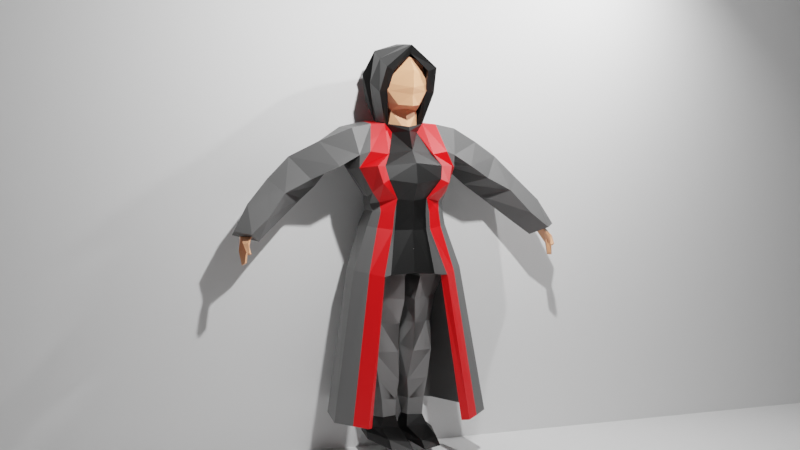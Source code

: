 # Source: part1_asset2.blend  (saved by Blender 3.6.11; exported with 4.5.12 LTS)
import bpy
from mathutils import Matrix  # noqa: F401  (used for matrix-valued properties, if any)

bpy.ops.wm.read_factory_settings(use_empty=True)
scene = bpy.context.scene
scene.name = 'Scene'

# ---- collections
col_collection = bpy.data.collections.new('Collection'); scene.collection.children.link(col_collection)

# ---- materials (node trees are filled in below, after node groups)
mat_skin = bpy.data.materials.new('Skin')
mat_skin.alpha_threshold = 0.0
mat_skin.use_transparent_shadow = False
mat_skin.roughness = 0.5
mat_skin.line_color = (0.0, 0.0, 0.0, 1.0)
mat_hijab = bpy.data.materials.new('Hijab')
mat_hijab.use_transparent_shadow = False
mat_black = bpy.data.materials.new('Black')
mat_black.use_transparent_shadow = False
mat_red = bpy.data.materials.new('Red')
mat_red.use_transparent_shadow = False
mat_grey = bpy.data.materials.new('Grey')
mat_grey.use_transparent_shadow = False

# ---- material node trees
mat_skin.use_nodes = True; mat_skin.node_tree.nodes.clear()
_N = mat_skin.node_tree.nodes; _L = mat_skin.node_tree.links
n0 = _N.new('ShaderNodeOutputMaterial'); n0.name = 'Material Output'; n0.location = (300, 300)
n1 = _N.new('ShaderNodeBsdfPrincipled'); n1.name = 'Principled BSDF'; n1.location = (10, 300)
n1.distribution = 'GGX'
n1.subsurface_method = 'RANDOM_WALK_SKIN'
n1.inputs[0].default_value = (0.8388, 0.3813, 0.2051, 1.0)
n1.inputs[3].default_value = 1.45
n1.inputs[27].default_value = (0.0, 0.0, 0.0, 1.0)
n1.inputs[28].default_value = 1.0
_L.new(n1.outputs[0], n0.inputs[0])
n0.is_active_output = True
mat_hijab.use_nodes = True; mat_hijab.node_tree.nodes.clear()
_N = mat_hijab.node_tree.nodes; _L = mat_hijab.node_tree.links
n0 = _N.new('ShaderNodeBsdfPrincipled'); n0.name = 'Principled BSDF'; n0.location = (10, 300)
n0.distribution = 'GGX'
n0.subsurface_method = 'RANDOM_WALK_SKIN'
n0.inputs[0].default_value = (0.1065, 0.1065, 0.1065, 1.0)
n0.inputs[3].default_value = 1.45
n0.inputs[27].default_value = (0.0, 0.0, 0.0, 1.0)
n0.inputs[28].default_value = 1.0
n1 = _N.new('ShaderNodeOutputMaterial'); n1.name = 'Material Output'; n1.location = (300, 300)
_L.new(n0.outputs[0], n1.inputs[0])
n1.is_active_output = True
mat_black.use_nodes = True; mat_black.node_tree.nodes.clear()
_N = mat_black.node_tree.nodes; _L = mat_black.node_tree.links
n0 = _N.new('ShaderNodeBsdfPrincipled'); n0.name = 'Principled BSDF'; n0.location = (10, 300)
n0.distribution = 'GGX'
n0.subsurface_method = 'RANDOM_WALK_SKIN'
n0.inputs[0].default_value = (0.0, 0.0, 0.0, 1.0)
n0.inputs[3].default_value = 1.45
n0.inputs[27].default_value = (0.0, 0.0, 0.0, 1.0)
n0.inputs[28].default_value = 1.0
n1 = _N.new('ShaderNodeOutputMaterial'); n1.name = 'Material Output'; n1.location = (300, 300)
_L.new(n0.outputs[0], n1.inputs[0])
n1.is_active_output = True
mat_red.use_nodes = True; mat_red.node_tree.nodes.clear()
_N = mat_red.node_tree.nodes; _L = mat_red.node_tree.links
n0 = _N.new('ShaderNodeBsdfPrincipled'); n0.name = 'Principled BSDF'; n0.location = (10, 300)
n0.distribution = 'GGX'
n0.subsurface_method = 'RANDOM_WALK_SKIN'
n0.inputs[0].default_value = (0.8, 0.0, 0.001425, 1.0)
n0.inputs[3].default_value = 1.45
n0.inputs[27].default_value = (0.0, 0.0, 0.0, 1.0)
n0.inputs[28].default_value = 1.0
n1 = _N.new('ShaderNodeOutputMaterial'); n1.name = 'Material Output'; n1.location = (300, 300)
_L.new(n0.outputs[0], n1.inputs[0])
n1.is_active_output = True
mat_grey.use_nodes = True; mat_grey.node_tree.nodes.clear()
_N = mat_grey.node_tree.nodes; _L = mat_grey.node_tree.links
n0 = _N.new('ShaderNodeBsdfPrincipled'); n0.name = 'Principled BSDF'; n0.location = (10, 300)
n0.distribution = 'GGX'
n0.subsurface_method = 'RANDOM_WALK_SKIN'
n0.inputs[0].default_value = (0.3032, 0.3032, 0.3032, 1.0)
n0.inputs[3].default_value = 1.45
n0.inputs[27].default_value = (0.0, 0.0, 0.0, 1.0)
n0.inputs[28].default_value = 1.0
n1 = _N.new('ShaderNodeOutputMaterial'); n1.name = 'Material Output'; n1.location = (300, 300)
_L.new(n0.outputs[0], n1.inputs[0])
n1.is_active_output = True

# ---- world
world_world = bpy.data.worlds.new('World'); scene.world = world_world
world_world.use_nodes = True; world_world.node_tree.nodes.clear()
_N = world_world.node_tree.nodes; _L = world_world.node_tree.links
n0 = _N.new('ShaderNodeOutputWorld'); n0.name = 'World Output'; n0.location = (300, 300)
n1 = _N.new('ShaderNodeBackground'); n1.name = 'Background'; n1.location = (10, 300)
n1.inputs[0].default_value = (0.05088, 0.05088, 0.05088, 1.0)
_L.new(n1.outputs[0], n0.inputs[0])
n0.is_active_output = True
world_world.color = (0.05088, 0.05088, 0.05088)
world_world.use_sun_shadow = False
world_world.sun_shadow_jitter_overblur = 0.0

# ---- cameras
cam_camera = bpy.data.cameras.new('Camera')
cam_camera.clip_end = 100.0
cam_camera.ortho_scale = 7.314

# ---- lights
light_trilamp_back = bpy.data.lights.new('TriLamp-Back', 'AREA')
light_trilamp_back.transmission_factor = 0.0
light_trilamp_back.energy = 392.7
light_trilamp_back.shadow_maximum_resolution = 0.006
light_trilamp_back.use_absolute_resolution = True
light_trilamp_fill = bpy.data.lights.new('TriLamp-Fill', 'AREA')
light_trilamp_fill.transmission_factor = 0.0
light_trilamp_fill.energy = 392.7
light_trilamp_fill.shadow_maximum_resolution = 0.006
light_trilamp_fill.use_absolute_resolution = True
light_trilamp_key = bpy.data.lights.new('TriLamp-Key', 'AREA')
light_trilamp_key.transmission_factor = 0.0
light_trilamp_key.energy = 785.4
light_trilamp_key.shadow_maximum_resolution = 0.006
light_trilamp_key.use_absolute_resolution = True

# ---- meshes
me_cube_002 = bpy.data.meshes.new('Cube.002')
me_cube_002.from_pydata([(0.2265, 0.4572, 1.001), (0.2708, -0.03306, 0.8516), (2.557, 0.01908, -0.8089), (2.765, 0.1073, -0.8285), (2.635, -0.1624, -0.8203), (2.77, 0.001153, -0.8289), (-2.733e-17, 0.4487, 1.003), (0.0, -0.3049, 0.8262), (-1.159e-17, 0.3509, 1.205), (0.0, -0.2095, 1.254), (0.207, 0.3229, 1.193), (0.2271, -0.1155, 1.225), (0.183, -0.3481, 1.312), (0.2815, -0.2267, 2.045), (0.2067, 0.279, 1.405), (0.2639, 0.2518, 2.027), (0.0, 0.2907, 1.357), (0.0, 0.3757, 2.029), (0.201, 0.3465, 1.749), (0.3838, -0.02984, 1.409), (0.3833, 0.04777, 2.07), (0.399, -0.25, 1.676), (0.0, -0.532, 1.289), (-1.1e-09, -0.4109, 2.094), (0.0, 0.4766, 1.743), (0.4568, 0.06453, 1.739), (0.0, -0.5857, 1.588), (0.0, 0.04777, 2.191), (0.1947, 0.3751, 1.572), (0.3402, -0.2725, 1.542), (0.0, 0.4568, 1.549), (0.42, 0.03515, 1.574), (0.0, -0.535, 1.473), (0.2324, 0.2992, 1.888), (0.3403, -0.2384, 1.861), (0.0, 0.4261, 1.886), (0.4201, 0.05615, 1.904), (0.0, -0.5758, 1.88), (2.711, -0.2796, -0.917), (2.73, -0.04409, -1.048), (2.783, 0.02448, -1.101), (2.686, -0.1614, -0.9795), (2.829, -0.1073, -1.055), (2.714, -0.167, -1.245), (2.746, -0.09407, -1.283), (2.763, -0.2142, -1.247), (2.797, -0.1746, -1.281), (2.778, -0.2109, -0.9378), (2.691, -0.265, -0.9774), (2.716, -0.3741, -1.069), (2.751, -0.3511, -1.076), (2.679, -0.3586, -1.092), (2.721, -0.3351, -1.108)], [], [(7, 1, 11, 9), (1, 0, 10, 11), (0, 6, 8, 10), (35, 17, 15, 33), (30, 24, 18, 28), (28, 18, 25, 31), (33, 15, 20, 36), (36, 20, 13, 34), (31, 25, 21, 29), (29, 21, 26, 32), (34, 13, 23, 37), (15, 17, 27, 20), (20, 27, 23, 13), (14, 19, 11, 10), (11, 19, 12), (11, 12, 22, 9), (12, 29, 32, 22), (19, 31, 29, 12), (14, 28, 31, 19), (14, 16, 30, 28), (10, 8, 16, 14), (21, 34, 37, 26), (25, 36, 34, 21), (18, 33, 36, 25), (24, 35, 33, 18), (2, 3, 40, 39), (4, 2, 39, 41), (3, 5, 42, 40), (41, 39, 43, 45), (40, 42, 46, 44), (39, 40, 44, 43), (42, 41, 45, 46), (45, 43, 44, 46), (47, 38, 49, 50), (42, 5, 47, 41), (4, 41, 48, 38), (5, 4, 38, 47), (50, 49, 51, 52), (41, 47, 50, 52), (38, 48, 51, 49), (48, 41, 52, 51)])
_uv = me_cube_002.uv_layers.new(name='UVMap')
_uv.uv.foreach_set('vector', [0.625, 0.875, 0.6219, 0.6577, 0.625, 0.7156, 0.625, 0.875, 0.5974, 0.5086, 0.6754, 0.5086, 0.6746, 0.5641, 0.6736, 0.639, 0.6754, 0.5086, 0.6255, 0.3749, 0.5669, 0.3749, 0.6746, 0.5641, 0.5625, 0.375, 0.625, 0.375, 0.625, 0.5464, 0.5625, 0.5271, 0.4374, 0.375, 0.5, 0.375, 0.5, 0.5079, 0.4374, 0.5272, 0.4374, 0.5272, 0.5, 0.5079, 0.5, 0.625, 0.4374, 0.625, 0.5625, 0.5271, 0.625, 0.5464, 0.625, 0.625, 0.5625, 0.625, 0.5625, 0.625, 0.625, 0.625, 0.625, 0.7233, 0.5625, 0.7233, 0.4374, 0.625, 0.5, 0.625, 0.5, 0.7233, 0.4374, 0.7233, 0.4374, 0.7233, 0.5, 0.7233, 0.5, 0.875, 0.4374, 0.875, 0.5625, 0.7233, 0.625, 0.7233, 0.625, 0.875, 0.5625, 0.875, 0.625, 0.5464, 0.75, 0.5, 0.75, 0.625, 0.625, 0.625, 0.625, 0.625, 0.75, 0.625, 0.75, 0.75, 0.625, 0.7233, 0.4047, 0.5122, 0.375, 0.625, 0.375, 0.4712, 0.375, 0.4432, 0.375, 0.4712, 0.375, 0.625, 0.3684, 0.7573, 0.0, 0.0, 0.0, 0.0, 0.0, 0.0, 0.0, 0.0, 0.3684, 0.7573, 0.4374, 0.7233, 0.4374, 0.875, 0.3593, 0.8582, 0.375, 0.625, 0.4374, 0.625, 0.4374, 0.7233, 0.3684, 0.7573, 0.4047, 0.5122, 0.4374, 0.5272, 0.4374, 0.625, 0.375, 0.625, 0.4047, 0.5122, 0.5237, 0.375, 0.4374, 0.375, 0.4374, 0.5272, 0.6746, 0.5641, 0.5669, 0.3749, 0.5237, 0.375, 0.4047, 0.5122, 0.5, 0.7233, 0.5625, 0.7233, 0.5625, 0.875, 0.5, 0.875, 0.5, 0.625, 0.5625, 0.625, 0.5625, 0.7233, 0.5, 0.7233, 0.5, 0.5079, 0.5625, 0.5271, 0.5625, 0.625, 0.5, 0.625, 0.5, 0.375, 0.5625, 0.375, 0.5625, 0.5271, 0.5, 0.5079, 0.5625, 0.4897, 0.63, 0.5009, 0.63, 0.5009, 0.5625, 0.5145, 0.5625, 0.5637, 0.5625, 0.4897, 0.5625, 0.5145, 0.5625, 0.5732, 0.63, 0.5009, 0.6275, 0.542, 0.625, 0.583, 0.63, 0.5009, 0.5625, 0.5732, 0.5625, 0.5145, 0.5625, 0.4897, 0.5625, 0.5732, 0.63, 0.5009, 0.625, 0.583, 0.625, 0.583, 0.63, 0.5009, 0.5625, 0.5145, 0.63, 0.5009, 0.63, 0.5009, 0.5625, 0.4897, 0.0, 0.0, 0.0, 0.0, 0.0, 0.0, 0.0, 0.0, 0.5625, 0.5732, 0.5625, 0.4897, 0.63, 0.5009, 0.625, 0.583, 0.0, 0.0, 0.0, 0.0, 0.0, 0.0, 0.0, 0.0, 0.625, 0.583, 0.6275, 0.542, 0.625, 0.583, 0.625, 0.583, 0.5625, 0.5637, 0.5625, 0.5732, 0.5625, 0.5732, 0.5625, 0.5732, -0.002725, -0.002372, 0.0007986, 0.0006952, 0.0, 0.0, 0.0, 0.0, 0.625, 0.583, 0.5625, 0.5732, 0.0, 0.0, 0.625, 0.583, 0.625, 0.583, 0.625, 0.583, 0.625, 0.583, 0.625, 0.583, 0.5625, 0.5732, 0.5625, 0.5732, 0.5625, 0.5732, 0.5625, 0.5732, 0.0, 0.0, 0.0, 0.0, 0.0, 0.0, 0.0, 0.0])
me_cube_002.materials.append(mat_skin)
me_cube_002.update()
me_cube_001 = bpy.data.meshes.new('Cube.001')
me_cube_001.from_pydata([(1.216, -0.4118, -3.913), (0.865, -0.04811, 0.8199), (1.128, 0.13, -3.874), (0.0, 1.143, -3.819), (-2.733e-17, 0.4487, 1.003), (0.676, 0.4439, 0.2687), (0.8075, 0.04531, 0.3063), (-0.00971, 0.4644, 0.2656), (0.496, 0.03476, -0.4513), (0.4964, -0.2345, -0.4585), (0.0, 0.3368, -0.4435), (0.49, 0.1425, -0.1385), (0.5149, -0.1357, -0.1579), (0.0, 0.3927, -0.1306), (0.7669, -0.191, 0.4879), (0.0, 0.6436, 0.6157), (0.2265, 0.4572, 1.001), (0.7982, -0.7504, -3.962), (0.7982, 0.5822, -3.834), (0.2427, -0.01866, 0.9363), (0.612, -0.509, 0.2733), (0.3272, 0.4645, 0.2643), (0.3011, 0.28, -0.4459), (0.3383, -0.3524, -0.4646), (0.2874, 0.3308, -0.1311), (0.5568, -0.5678, 0.04535), (0.4576, -0.338, 0.4549), (0.4133, 0.656, 0.6228), (0.5663, 0.1365, -0.6993), (0.5663, -0.1826, -0.7277), (0.0, 0.4934, -0.6675), (0.3531, -0.2983, -0.7547), (0.3779, 0.3948, -0.6763), (0.8314, 0.6248, 0.8612), (2.302, 0.1619, -0.5957), (2.388, -0.07811, -0.5331), (2.374, 0.38, -0.4175), (2.528, 0.1038, -0.4065), (2.557, 0.01908, -0.8089), (2.765, 0.1073, -0.8285), (2.635, -0.1624, -0.8203), (2.77, 0.001153, -0.8289), (1.796, 0.3154, 0.3437), (1.451, 0.4507, 0.08127), (1.54, 0.5843, 0.2672), (0.8825, 0.594, 0.5365), (1.089, 0.5773, 0.4087), (1.34, 0.1535, 0.5971), (1.185, 0.6046, 0.5975), (1.171, -0.1476, 0.3594), (1.611, 0.08967, 0.1294), (1.712, 0.3952, -0.1141), (2.168, 0.2619, -0.01845), (1.948, 0.6436, -0.02748), (2.067, 0.0916, -0.1516), (-2.733e-17, 0.4487, 1.003), (0.0, -0.2158, 0.9236), (0.8075, 0.04531, 0.3063), (0.493, 0.08823, -0.296), (0.5056, -0.1854, -0.3093), (0.0, 0.3645, -0.2882), (0.2983, -0.3347, -0.2082), (0.2943, 0.3052, -0.2896), (0.3303, 0.5063, 1.456), (0.0, 0.4978, 1.457), (0.407, 0.3907, 1.825), (0.0, 0.5008, 1.928), (0.2991, 0.1633, 2.137), (0.0, 0.1876, 2.218), (0.3015, -0.4716, 1.868), (0.3352, -0.2513, 1.533), (0.0, -0.4528, 2.147), (0.2493, 0.2053, 0.9243), (0.3002, -0.1233, 2.016), (0.0, -0.1727, 2.178), (0.4005, 0.02875, 1.699), (0.782, 0.1067, -1.429), (0.8182, -0.2462, -1.457), (0.0, 0.6681, -1.394), (0.5094, -0.4583, -1.487), (0.5696, 0.3979, -1.404), (0.0, -0.4088, 0.4603), (0.0, -0.5647, 0.285), (0.0, -0.4413, -0.2109), (0.0, -0.4278, -0.4623), (0.0, -0.6065, 0.05043), (0.4346, -0.3007, 0.4514), (0.5859, -0.4681, 0.2732), (0.3225, -0.373, -0.2115), (0.3137, -0.3114, -0.4673), (0.5327, -0.5265, 0.05274), (0.0, -0.3851, -0.7593), (0.2556, -0.008365, 0.8281), (0.3779, -0.3405, -0.7507), (0.0, -0.2567, 0.8105), (0.4985, -0.5581, -1.528), (0.0, -0.4726, -1.491), (1.007, -0.5811, -3.938), (0.5538, -0.03339, 0.8781), (0.7098, -0.2318, 0.2898), (0.4174, -0.2935, -0.4616), (0.5359, -0.3517, -0.05627), (0.4721, -0.2616, -0.7392), (0.6123, -0.2645, 0.4714), (0.414, -0.2792, -0.2604), (0.6584, -0.4021, -1.492), (0.4745, 0.5259, 0.9438), (0.3115, 0.5476, 0.8292), (-1.068e-17, 0.5675, 0.7668)], [(6, 57), (65, 70)], [(90, 87, 82, 85), (24, 21, 5, 11), (32, 22, 8, 28), (31, 89, 84, 91), (62, 24, 11, 58), (76, 77, 0, 2), (61, 90, 85, 83), (87, 86, 81, 82), (58, 11, 12, 59), (7, 15, 27, 21), (99, 103, 26, 20), (104, 101, 25, 88), (60, 13, 24, 62), (102, 100, 23, 93), (30, 10, 22, 32), (13, 7, 21, 24), (101, 99, 20, 25), (103, 98, 19, 26), (15, 108, 107, 27), (11, 5, 6, 12), (28, 8, 9, 29), (78, 30, 32, 80), (105, 102, 93, 95), (79, 31, 91, 96), (80, 32, 28, 76), (49, 14, 45, 46), (35, 34, 38, 40), (36, 37, 41, 39), (51, 53, 36, 34), (33, 1, 47, 48), (37, 35, 40, 41), (34, 36, 39, 38), (53, 44, 42, 52), (46, 45, 33, 48), (16, 106, 107), (45, 14, 6, 5), (5, 21, 27, 45), (44, 43, 46, 48), (47, 1, 14, 49), (48, 47, 42, 44), (49, 50, 42, 47), (54, 52, 42, 50), (51, 34, 35, 54), (46, 43, 50, 49), (33, 106, 98, 1), (43, 51, 54, 50), (35, 37, 52, 54), (36, 53, 52, 37), (43, 44, 53, 51), (16, 4, 55), (92, 94, 81, 86), (10, 60, 62, 22), (100, 104, 88, 23), (8, 58, 59, 9), (89, 61, 83, 84), (22, 62, 58, 8), (16, 55, 64, 63), (63, 65, 67, 73, 75, 72, 16), (63, 64, 66, 65), (65, 66, 68, 67), (67, 68, 74, 73), (73, 74, 71, 69), (72, 75, 73, 69, 70, 19), (18, 80, 76, 2), (97, 105, 95, 17), (3, 78, 80, 18), (28, 29, 77, 76), (86, 87, 20, 26), (61, 89, 23, 88), (87, 90, 25, 20), (92, 86, 26, 19), (89, 31, 93, 23), (94, 92, 19, 56), (90, 61, 88, 25), (31, 79, 95, 93), (0, 77, 105, 97), (9, 59, 104, 100), (77, 29, 102, 105), (14, 1, 98, 103), (12, 6, 99, 101), (29, 9, 100, 102), (59, 12, 101, 104), (6, 14, 103, 99), (98, 106, 16, 72, 19), (107, 108, 4, 16), (107, 106, 33, 45, 27)])
me_cube_001.polygons.foreach_set('material_index', [1, 0, 0, 1, 0, 0, 1, 1, 0, 0, 2, 2, 0, 2, 0, 0, 2, 2, 0, 0, 0, 0, 2, 1, 0, 0, 0, 0, 0, 0, 0, 0, 0, 0, 2, 0, 0, 0, 0, 0, 0, 0, 0, 0, 0, 0, 0, 0, 0, 0, 1, 0, 2, 0, 1, 0, 1, 1, 1, 1, 1, 1, 1, 0, 2, 0, 0, 2, 0, 2, 2, 0, 1, 2, 0, 0, 0, 0, 0, 0, 0, 0, 0, 2, 2, 0])
_uv = me_cube_001.uv_layers.new(name='UVMap')
_uv.uv.foreach_set('vector', [0.4691, 0.714, 0.5007, 0.7128, 0.5212, 0.8688, 0.4688, 0.8682, 0.4688, 0.4473, 0.5, 0.4473, 0.5, 0.4897, 0.4688, 0.4897, 0.4062, 0.4338, 0.4375, 0.4473, 0.4375, 0.4897, 0.4063, 0.4673, 0.4063, 0.7338, 0.4373, 0.7162, 0.4382, 0.8597, 0.4068, 0.8631, 0.453, 0.4473, 0.4688, 0.4473, 0.4688, 0.4897, 0.453, 0.4897, 0.3906, 0.4561, 0.3906, 0.6157, 0.375, 0.6266, 0.375, 0.4449, 0.4533, 0.7177, 0.4691, 0.714, 0.4688, 0.8682, 0.4534, 0.8615, 0.5007, 0.7128, 0.5617, 0.7151, 0.5622, 0.867, 0.5212, 0.8688, 0.453, 0.4897, 0.4688, 0.4897, 0.4688, 0.583, 0.453, 0.583, 0.5, 0.375, 0.5625, 0.375, 0.5625, 0.4473, 0.5, 0.4473, 0.5, 0.6448, 0.5552, 0.6274, 0.5625, 0.7065, 0.5, 0.7065, 0.453, 0.6446, 0.4688, 0.6448, 0.4688, 0.7065, 0.4531, 0.7061, 0.453, 0.375, 0.4688, 0.375, 0.4688, 0.4473, 0.453, 0.4473, 0.4063, 0.665, 0.4376, 0.6444, 0.4376, 0.7058, 0.4063, 0.7253, 0.4061, 0.3789, 0.4375, 0.375, 0.4375, 0.4473, 0.4062, 0.4338, 0.4688, 0.375, 0.5, 0.375, 0.5, 0.4473, 0.4688, 0.4473, 0.4688, 0.6448, 0.5, 0.6448, 0.5, 0.7065, 0.4688, 0.7065, 0.5552, 0.6274, 0.6161, 0.5934, 0.6219, 0.6577, 0.5625, 0.7065, 0.5625, 0.375, 0.5871, 0.375, 0.5984, 0.4493, 0.5625, 0.4473, 0.4688, 0.4897, 0.5, 0.4897, 0.5, 0.583, 0.4688, 0.583, 0.4063, 0.4673, 0.4375, 0.4897, 0.4375, 0.583, 0.4062, 0.6048, 0.3904, 0.3809, 0.4061, 0.3789, 0.4062, 0.4338, 0.3906, 0.427, 0.3907, 0.6754, 0.4063, 0.665, 0.4063, 0.7253, 0.3907, 0.7351, 0.3912, 0.7406, 0.4063, 0.7338, 0.4068, 0.8631, 0.3917, 0.8667, 0.3906, 0.427, 0.4062, 0.4338, 0.4063, 0.4673, 0.3906, 0.4561, 0.333, 0.3256, 0.5479, 0.5483, 0.5625, 0.4897, 0.5625, 0.4897, 0.5625, 0.5638, 0.5625, 0.4897, 0.5625, 0.4897, 0.5625, 0.5637, 0.63, 0.5009, 0.4812, 0.3961, 0.6275, 0.542, 0.63, 0.5009, 0.5625, 0.4897, 0.603, 0.4964, 0.63, 0.5009, 0.5625, 0.4897, 0.5883, 0.462, 0.4788, 0.4091, 0.4774, 0.3921, 0.6095, 0.4787, 0.02632, 0.02291, 0.1181, 0.1028, 0.0007986, 0.0006952, -0.002725, -0.002372, 0.5625, 0.4897, 0.63, 0.5009, 0.63, 0.5009, 0.5625, 0.4897, 0.603, 0.4964, 0.63, 0.5009, 0.5086, 0.4244, 0.5729, 0.4855, 0.5625, 0.4897, 0.5625, 0.4897, 0.5883, 0.462, 0.6095, 0.4787, 0.6754, 0.5086, 0.6397, 0.4895, 0.6241, 0.4807, 0.5625, 0.4897, 0.5479, 0.5483, 0.5, 0.583, 0.5, 0.4897, 0.5, 0.4897, 0.5, 0.4473, 0.5625, 0.4473, 0.5625, 0.4897, 0.63, 0.5009, 0.5625, 0.4897, 0.5625, 0.4897, 0.6095, 0.4787, 0.4774, 0.3921, 0.4788, 0.4091, 0.5479, 0.5483, 0.333, 0.3256, 0.6095, 0.4787, 0.4774, 0.3921, 0.5086, 0.4244, 0.63, 0.5009, 0.333, 0.3256, 0.3098, 0.2739, 0.5086, 0.4244, 0.4774, 0.3921, 0.463, 0.405, 0.5729, 0.4855, 0.5086, 0.4244, 0.3098, 0.2739, 0.5625, 0.4897, 0.5625, 0.4897, 0.1181, 0.1028, 0.463, 0.405, 0.5625, 0.4897, 0.5625, 0.4897, 0.3098, 0.2739, 0.333, 0.3256, 0.5883, 0.462, 0.6397, 0.4895, 0.5159, 0.4414, 0.4343, 0.3742, 0.5625, 0.4897, 0.5625, 0.4897, 0.463, 0.405, 0.3098, 0.2739, 0.1181, 0.1028, 0.4812, 0.3961, 0.5729, 0.4855, 0.463, 0.405, 0.63, 0.5009, 0.603, 0.4964, 0.5729, 0.4855, 0.4812, 0.3961, 0.5625, 0.4897, 0.63, 0.5009, 0.603, 0.4964, 0.5625, 0.4897, 0.6283, 0.4509, 0.6255, 0.3749, 0.6255, 0.3749, 0.6193, 0.6724, 0.6213, 0.8625, 0.5622, 0.867, 0.5617, 0.7151, 0.4375, 0.375, 0.453, 0.375, 0.453, 0.4473, 0.4375, 0.4473, 0.4376, 0.6444, 0.453, 0.6446, 0.4531, 0.7061, 0.4376, 0.7058, 0.4375, 0.4897, 0.453, 0.4897, 0.453, 0.583, 0.4375, 0.583, 0.4373, 0.7162, 0.4533, 0.7177, 0.4534, 0.8615, 0.4382, 0.8597, 0.4375, 0.4473, 0.453, 0.4473, 0.453, 0.4897, 0.4375, 0.4897, 0.6283, 0.4509, 0.6255, 0.3749, 0.6255, 0.3749, 0.6283, 0.4509, 0.6754, 0.5086, 0.6754, 0.5086, 0.6551, 0.5086, 0.6551, 0.5086, 0.642, 0.5086, 0.6353, 0.5086, 0.6754, 0.5086, 0.6283, 0.4509, 0.6255, 0.3749, 0.6255, 0.3749, 0.6283, 0.4509, 0.6283, 0.4509, 0.6255, 0.3749, 0.6256, 0.3778, 0.6284, 0.454, 0.6284, 0.454, 0.6256, 0.3778, 0.6256, 0.3778, 0.6284, 0.454, 0.6284, 0.454, 0.6256, 0.3778, 0.6256, 0.3778, 0.6284, 0.454, 0.6353, 0.5086, 0.642, 0.5086, 0.6551, 0.5086, 0.6551, 0.5086, 0.5775, 0.5086, 0.5974, 0.5086, 0.375, 0.4202, 0.3906, 0.427, 0.3906, 0.4561, 0.375, 0.4449, 0.375, 0.6857, 0.3907, 0.6754, 0.3907, 0.7351, 0.3751, 0.7449, 0.3747, 0.3829, 0.3904, 0.3809, 0.3906, 0.427, 0.375, 0.4202, 0.4063, 0.4673, 0.4062, 0.6048, 0.3906, 0.6157, 0.3906, 0.4561, 0.5617, 0.7151, 0.5007, 0.7128, 0.5, 0.7065, 0.5625, 0.7065, 0.4533, 0.7177, 0.4373, 0.7162, 0.4376, 0.7058, 0.4531, 0.7061, 0.5007, 0.7128, 0.4691, 0.714, 0.4688, 0.7065, 0.5, 0.7065, 0.6193, 0.6724, 0.5617, 0.7151, 0.5625, 0.7065, 0.6219, 0.6577, 0.4373, 0.7162, 0.4063, 0.7338, 0.4063, 0.7253, 0.4376, 0.7058, 0.6213, 0.8625, 0.6193, 0.6724, 0.6219, 0.6577, 0.625, 0.875, 0.4691, 0.714, 0.4533, 0.7177, 0.4531, 0.7061, 0.4688, 0.7065, 0.4063, 0.7338, 0.3912, 0.7406, 0.3907, 0.7351, 0.4063, 0.7253, 0.375, 0.6266, 0.3906, 0.6157, 0.3907, 0.6754, 0.375, 0.6857, 0.4375, 0.583, 0.453, 0.583, 0.453, 0.6446, 0.4376, 0.6444, 0.3906, 0.6157, 0.4062, 0.6048, 0.4063, 0.665, 0.3907, 0.6754, 0.5479, 0.5483, 0.6103, 0.5291, 0.6161, 0.5934, 0.5552, 0.6274, 0.4688, 0.583, 0.5, 0.583, 0.5, 0.6448, 0.4688, 0.6448, 0.4062, 0.6048, 0.4375, 0.583, 0.4376, 0.6444, 0.4063, 0.665, 0.453, 0.583, 0.4688, 0.583, 0.4688, 0.6448, 0.453, 0.6446, 0.5, 0.583, 0.5479, 0.5483, 0.5552, 0.6274, 0.5, 0.6448, 0.5159, 0.4414, 0.6397, 0.4895, 0.6754, 0.5086, 0.6353, 0.5086, 0.5974, 0.5086, 0.5984, 0.4493, 0.5871, 0.375, 0.6255, 0.3749, 0.6283, 0.4509, 0.6241, 0.4807, 0.6397, 0.4895, 0.5883, 0.462, 0.5625, 0.4897, 0.5625, 0.4473])
me_cube_001.materials.append(mat_hijab)
me_cube_001.materials.append(mat_black)
me_cube_001.materials.append(mat_red)
me_cube_001.update()
me_cube_003 = bpy.data.meshes.new('Cube.003')
me_cube_003.from_pydata([(0.6973, -0.1989, -1.014), (0.6325, 0.198, -0.9852), (0.0, 0.6093, -0.9452), (0.0, -0.5735, -1.061), (0.6037, 0.2088, -2.783), (0.5212, 0.4522, -2.732), (0.06435, 0.3829, -2.738), (0.1351, -0.2064, -2.838), (0.09166, -0.4012, -1.925), (0.6126, 0.01462, -1.9), (0.48, 0.3262, -1.879), (0.06874, 0.302, -1.883), (0.1408, -0.2783, -2.352), (0.432, 0.312, -2.35), (0.5742, 0.09685, -2.349), (0.1103, 0.2972, -2.338), (0.783, -0.1166, -1.461), (0.1626, 0.3111, -1.435), (0.14, -0.5297, -1.538), (0.6424, 0.25, -1.418), (0.79, -0.155, -1.249), (0.0, 0.5758, -1.219), (0.0, -0.5602, -1.274), (0.6602, 0.2744, -1.206), (0.3909, -0.4469, -1.05), (0.3909, 0.5293, -0.9562), (0.5116, -0.09087, -2.843), (0.2862, 0.5511, -2.718), (0.2765, 0.3406, -1.881), (0.4296, -0.22, -1.907), (0.2503, 0.3292, -2.347), (0.4147, -0.11, -2.346), (0.5046, -0.3647, -1.481), (0.375, 0.3546, -1.401), (0.3694, 0.4863, -1.196), (0.5024, -0.4329, -1.262), (0.4735, 0.1989, -3.714), (0.4606, 0.3297, -3.701), (0.1496, 0.3139, -3.693), (0.1145, -0.04114, -3.686), (0.3832, -0.08396, -3.662), (0.3272, 0.3945, -3.685), (0.07883, -0.09662, -3.35), (0.4441, -0.09254, -3.328), (0.2508, 0.4233, -3.213), (0.06432, 0.3695, -3.204), (0.5681, 0.2089, -3.279), (0.5116, 0.4183, -3.232), (0.0, 0.2043, -3.24), (0.0, 0.03484, -1.88), (-0.05367, 0.08187, -1.224), (0.03443, 0.2696, -3.693), (0.0, 0.08882, -2.76), (0.05226, 0.0207, -1.451), (0.01791, 0.09156, -2.324), (0.06579, 0.1478, -3.967), (0.1071, -0.004937, -3.968), (0.437, 0.1579, -3.991), (0.4602, 0.3945, -3.976), (0.3574, -0.06345, -3.971), (0.1466, 0.3335, -3.957), (0.29, 0.4292, -3.957)], [], [(31, 12, 7, 26), (30, 13, 5, 27), (13, 14, 4, 5), (33, 19, 10, 28), (19, 16, 9, 10), (28, 10, 13, 30), (29, 8, 12, 31), (10, 9, 14, 13), (11, 49, 53, 17), (34, 23, 19, 33), (23, 20, 16, 19), (25, 1, 23, 34), (24, 3, 22, 35), (0, 24, 35, 20), (2, 25, 34, 21), (21, 34, 33, 17), (20, 35, 32, 16), (9, 29, 31, 14), (11, 28, 30, 15), (16, 32, 29, 9), (17, 33, 28, 11), (15, 30, 27, 6), (47, 5, 4, 46), (14, 31, 26, 4), (45, 44, 41, 38), (43, 42, 39, 40), (27, 5, 47, 44), (1, 0, 20, 23), (42, 48, 52, 7), (4, 26, 43, 46), (44, 47, 37, 41), (47, 46, 36, 37), (46, 43, 40, 36), (42, 7, 26, 43), (12, 54, 52, 7), (6, 27, 44, 45), (29, 32, 18, 8), (17, 53, 50, 21), (35, 22, 18, 32), (15, 54, 49, 11), (42, 48, 51, 39), (51, 48, 45, 38), (53, 49, 8, 18), (50, 53, 18, 22), (52, 54, 15, 6), (52, 48, 45, 6), (49, 54, 12, 8), (38, 41, 61, 60), (41, 37, 58, 61), (51, 38, 60, 55), (36, 40, 59, 57), (40, 39, 56, 59), (37, 36, 57, 58), (39, 51, 55, 56)])
_uv = me_cube_003.uv_layers.new(name='UVMap')
_uv.uv.foreach_set('vector', [0.375, 0.7505, 0.375, 0.8558, 0.3694, 0.8503, 0.3541, 0.7305, 0.375, 0.4215, 0.375, 0.4449, 0.3706, 0.4452, 0.3721, 0.4217, 0.375, 0.4449, 0.375, 0.6458, 0.3444, 0.6173, 0.3706, 0.4452, 0.375, 0.4215, 0.375, 0.4449, 0.375, 0.4449, 0.375, 0.4215, 0.375, 0.4449, 0.375, 0.6458, 0.375, 0.6458, 0.375, 0.4449, 0.375, 0.4215, 0.375, 0.4449, 0.375, 0.4449, 0.375, 0.4215, 0.347, 0.6866, 0.375, 0.8558, 0.375, 0.8558, 0.375, 0.7505, 0.375, 0.4449, 0.375, 0.6458, 0.375, 0.6458, 0.375, 0.4449, 0.375, 0.3916, 0.2174, 0.227, 0.3057, 0.3192, 0.375, 0.3916, 0.375, 0.4215, 0.375, 0.4449, 0.375, 0.4449, 0.375, 0.4215, 0.375, 0.4449, 0.375, 0.6458, 0.375, 0.6458, 0.375, 0.4449, 0.375, 0.4202, 0.375, 0.4449, 0.375, 0.4449, 0.375, 0.4215, 0.3751, 0.7449, 0.3756, 0.8732, 0.375, 0.8558, 0.3444, 0.6806, 0.375, 0.6266, 0.3751, 0.7449, 0.3444, 0.6806, 0.375, 0.6458, 0.3747, 0.3829, 0.375, 0.4202, 0.375, 0.4215, 0.375, 0.3916, 0.375, 0.3916, 0.375, 0.4215, 0.375, 0.4215, 0.375, 0.3916, 0.375, 0.6458, 0.3444, 0.6806, 0.3442, 0.6497, 0.375, 0.6458, 0.375, 0.6458, 0.347, 0.6866, 0.375, 0.7505, 0.375, 0.6458, 0.375, 0.3916, 0.375, 0.4215, 0.375, 0.4215, 0.375, 0.3916, 0.375, 0.6458, 0.3442, 0.6497, 0.347, 0.6866, 0.375, 0.6458, 0.375, 0.3916, 0.375, 0.4215, 0.375, 0.4215, 0.375, 0.3916, 0.375, 0.3916, 0.375, 0.4215, 0.3721, 0.4217, 0.3734, 0.4011, 0.3706, 0.4452, 0.3706, 0.4452, 0.0, 0.0, 0.3444, 0.6173, 0.375, 0.6458, 0.375, 0.7505, 0.3541, 0.7305, 0.3444, 0.6173, 0.374, 0.3916, 0.3432, 0.3915, 0.3691, 0.4245, 0.3729, 0.3926, 0.3515, 0.7097, 0.3694, 0.8503, 0.3694, 0.8503, 0.3515, 0.7097, 0.0, 0.0, 0.0, 0.0, 0.3706, 0.4452, 0.3432, 0.3915, 0.375, 0.4449, 0.375, 0.6266, 0.375, 0.6458, 0.375, 0.4449, 0.0, 0.0, 0.003172, -0.04955, 0.1521, 0.3502, 0.3694, 0.8503, 0.0, 0.0, 0.0, 0.0, 0.0, 0.0, 0.0, 0.0, 0.3432, 0.3915, 0.3706, 0.4452, 0.364, 0.4513, 0.3691, 0.4245, 0.3706, 0.4452, 0.3444, 0.6173, 0.3444, 0.6173, 0.364, 0.4513, 0.3444, 0.6173, 0.3515, 0.7097, 0.3515, 0.7097, 0.3444, 0.6173, 0.0, 0.0, 0.3694, 0.8503, 0.3541, 0.7305, 0.0, 0.0, 0.375, 0.8558, 0.375, 0.5493, 0.3721, 0.5605, 0.3694, 0.8503, -0.03946, -0.08156, 0.0, 0.0, 0.3432, 0.3915, 0.0, 0.0, 0.347, 0.6866, 0.3442, 0.6497, 0.167, 0.1744, 0.0, 0.0, 0.375, 0.3916, 0.3057, 0.3192, 0.2438, 0.2546, 0.375, 0.3916, 0.3444, 0.6806, 0.0, 0.0, 0.167, 0.1744, 0.3442, 0.6497, 0.375, 0.3916, 0.375, 0.5493, 0.375, 0.563, 0.375, 0.3916, 0.0, 0.0, 0.003172, -0.04955, 0.3719, 0.518, 0.3694, 0.8503, 0.3719, 0.518, 0.003172, -0.04955, 0.0, 0.0, 0.3729, 0.3926, 0.3057, 0.3192, 0.2174, 0.227, 0.0, 0.0, 0.167, 0.1744, 0.2438, 0.2546, 0.3057, 0.3192, 0.167, 0.1744, 0.0, 0.0, 0.3721, 0.5605, 0.375, 0.5493, 0.375, 0.3916, 0.3734, 0.4011, 0.1521, 0.3502, 0.003172, -0.04955, 0.0, 0.0, -0.03946, -0.08156, 0.375, 0.563, 0.375, 0.5493, 0.375, 0.8558, 0.375, 0.8558, 0.3729, 0.3926, 0.3691, 0.4245, 0.3691, 0.4245, 0.3711, 0.4079, 0.3691, 0.4245, 0.364, 0.4513, 0.364, 0.4513, 0.3691, 0.4245, 0.3719, 0.518, 0.3729, 0.3926, 0.3711, 0.4079, 0.3713, 0.5238, 0.3444, 0.6173, 0.3515, 0.7097, 0.3515, 0.7097, 0.3444, 0.6173, 0.3515, 0.7097, 0.3694, 0.8503, 0.3681, 0.6292, 0.3515, 0.7097, 0.364, 0.4513, 0.3444, 0.6173, 0.3444, 0.6173, 0.364, 0.4513, 0.3694, 0.8503, 0.3719, 0.518, 0.3713, 0.5238, 0.3681, 0.6292])
me_cube_003.materials.append(mat_grey)
me_cube_003.update()
me_cube_004 = bpy.data.meshes.new('Cube.004')
me_cube_004.from_pydata([(0.5981, 0.09321, -4.232), (0.5624, 0.4755, -4.204), (0.1126, 0.4608, -4.236), (0.1179, -0.6494, -4.276), (0.4195, -0.5419, -4.24), (0.2948, 0.5993, -4.194), (0.02109, 0.2909, -4.246), (0.06579, 0.1478, -3.967), (0.1071, -0.004937, -3.968), (0.437, 0.1579, -3.991), (0.4602, 0.3945, -3.976), (0.3574, -0.06345, -3.971), (0.1466, 0.3335, -3.957), (0.29, 0.4292, -3.957), (0.04253, 0.2864, -4.141), (0.5151, 0.1505, -4.165), (0.1137, 0.4557, -4.133), (0.0721, -0.07441, -4.155), (0.4944, 0.4193, -4.12), (0.4197, -0.1298, -4.131), (0.3165, 0.5536, -4.1), (0.6125, -0.0004493, -4.337), (0.5573, 0.4803, -4.299), (0.1111, 0.4642, -4.286), (0.1024, -0.8476, -4.377), (0.4334, -0.7068, -4.37), (0.3371, 0.5369, -4.288), (0.01701, 0.1922, -4.308), (-0.01487, -0.2613, -4.32)], [(17, 28)], [(18, 15, 0, 1), (19, 17, 3, 4), (15, 19, 4, 0), (14, 16, 2, 6), (20, 18, 1, 5), (16, 20, 5, 2), (12, 13, 20, 16), (13, 10, 18, 20), (7, 12, 16, 14), (9, 11, 19, 15), (11, 8, 17, 19), (10, 9, 15, 18), (8, 7, 14, 17), (14, 6, 27, 28, 24, 3, 17), (1, 0, 21, 22), (4, 3, 24, 25), (0, 4, 25, 21), (6, 2, 23, 27), (5, 1, 22, 26), (2, 5, 26, 23), (21, 25, 24, 28, 27, 23, 26, 22)])
_uv = me_cube_004.uv_layers.new(name='UVMap')
_uv.uv.foreach_set('vector', [0.364, 0.4513, 0.3444, 0.6173, 0.3478, 0.6541, 0.364, 0.4513, 0.3486, 0.6728, 0.3704, 0.7171, 0.3698, 0.7941, 0.3544, 0.7243, 0.3444, 0.6173, 0.3486, 0.6728, 0.3544, 0.7243, 0.3478, 0.6541, 0.3719, 0.518, 0.3729, 0.3926, 0.3729, 0.3926, 0.3719, 0.518, 0.3691, 0.4245, 0.364, 0.4513, 0.364, 0.4513, 0.3691, 0.4245, 0.3729, 0.3926, 0.3691, 0.4245, 0.3691, 0.4245, 0.3729, 0.3926, 0.3711, 0.4079, 0.3691, 0.4245, 0.3691, 0.4245, 0.3729, 0.3926, 0.3691, 0.4245, 0.364, 0.4513, 0.364, 0.4513, 0.3691, 0.4245, 0.3713, 0.5238, 0.3711, 0.4079, 0.3729, 0.3926, 0.3719, 0.518, 0.3444, 0.6173, 0.3515, 0.7097, 0.3486, 0.6728, 0.3444, 0.6173, 0.3515, 0.7097, 0.3681, 0.6292, 0.3704, 0.7171, 0.3486, 0.6728, 0.364, 0.4513, 0.3444, 0.6173, 0.3444, 0.6173, 0.364, 0.4513, 0.3681, 0.6292, 0.3713, 0.5238, 0.3719, 0.518, 0.3704, 0.7171, 0.3719, 0.518, 0.3719, 0.518, 0.3714, 0.5944, 0.3705, 0.7051, 0.3694, 0.8503, 0.3698, 0.7941, 0.3704, 0.7171, 0.364, 0.4513, 0.3478, 0.6541, 0.3499, 0.6758, 0.364, 0.4513, 0.3544, 0.7243, 0.3698, 0.7941, 0.3694, 0.8503, 0.3544, 0.7243, 0.3478, 0.6541, 0.3544, 0.7243, 0.3544, 0.7243, 0.3499, 0.6758, 0.3719, 0.518, 0.3729, 0.3926, 0.3729, 0.3926, 0.3714, 0.5944, 0.3691, 0.4245, 0.364, 0.4513, 0.364, 0.4513, 0.3691, 0.4245, 0.3729, 0.3926, 0.3691, 0.4245, 0.3691, 0.4245, 0.3729, 0.3926, 0.3499, 0.6758, 0.3544, 0.7243, 0.3694, 0.8503, 0.3705, 0.7051, 0.3714, 0.5944, 0.3729, 0.3926, 0.3691, 0.4245, 0.364, 0.4513])
me_cube_004.materials.append(mat_black)
me_cube_004.update()
me_plane = bpy.data.meshes.new('Plane')
me_plane.from_pydata([(-1.0, -1.0, 0.0), (1.0, -1.0, 0.0), (-1.0, 1.0, 0.0), (1.0, 1.0, 0.0)], [], [(0, 1, 3, 2)])
_uv = me_plane.uv_layers.new(name='UVMap')
_uv.uv.foreach_set('vector', [0.0, 0.0, 1.0, 0.0, 1.0, 1.0, 0.0, 1.0])
me_plane.update()
me_plane_001 = bpy.data.meshes.new('Plane.001')
me_plane_001.from_pydata([(-1.0, -1.0, 0.0), (1.0, -1.0, 0.0), (-1.0, 1.0, 0.0), (1.0, 1.0, 0.0)], [], [(0, 1, 3, 2)])
_uv = me_plane_001.uv_layers.new(name='UVMap')
_uv.uv.foreach_set('vector', [0.0, 0.0, 1.0, 0.0, 1.0, 1.0, 0.0, 1.0])
me_plane_001.update()

# ---- objects
ob_camera = bpy.data.objects.new('Camera', cam_camera)
ob_body = bpy.data.objects.new('Body', me_cube_002)
ob_hijab = bpy.data.objects.new('Hijab', me_cube_001)
ob_pants = bpy.data.objects.new('Pants', me_cube_003)
ob_shoes = bpy.data.objects.new('Shoes', me_cube_004)
ob_trilamp_back = bpy.data.objects.new('TriLamp-Back', light_trilamp_back)
ob_trilamp_fill = bpy.data.objects.new('TriLamp-Fill', light_trilamp_fill)
ob_trilamp_key = bpy.data.objects.new('TriLamp-Key', light_trilamp_key)
ob_plane = bpy.data.objects.new('Plane', me_plane)
ob_plane_001 = bpy.data.objects.new('Plane.001', me_plane_001)

# ---- transforms, parenting, visibility, modifiers, constraints
ob_camera.location = (-6.745, -17.6, 0.499)
ob_camera.rotation_euler = (1.507, 3.401e-07, -0.3649)
ob_camera.scale = (1.0, 1.0, 1.0)
ob_camera.lock_rotations_4d = False
ob_camera.empty_display_type = 'ARROWS'
ob_camera.color = (0.0, 0.0, 0.0, 0.0)
ob_camera.display_type = 'WIRE'
ob_camera.lineart.crease_threshold = 0.0
ob_body.location = (0.0, 0.0, 0.0)
_m = ob_body.modifiers.new('Mirror', 'MIRROR')
_m.use_clip = True
ob_hijab.location = (0.0, 0.0, 0.0)
_m = ob_hijab.modifiers.new('Mirror', 'MIRROR')
_m.use_clip = True
_m = ob_hijab.modifiers.new('Solidify', 'SOLIDIFY')
_m.thickness = -0.15
ob_pants.location = (0.0, 0.0, 0.0)
_m = ob_pants.modifiers.new('Mirror', 'MIRROR')
_m.use_clip = True
_m = ob_pants.modifiers.new('Solidify', 'SOLIDIFY')
_m.thickness = 0.0
ob_shoes.location = (0.0, 0.0, 0.0)
_m = ob_shoes.modifiers.new('Mirror', 'MIRROR')
_m.use_clip = True
ob_trilamp_back.location = (-4.911, 0.9381, 5.0)
_c = ob_trilamp_back.constraints.new('TRACK_TO'); _c.name = 'Track To'
_c.target = ob_shoes
ob_trilamp_fill.location = (4.674, -1.777, 5.0)
_c = ob_trilamp_fill.constraints.new('TRACK_TO'); _c.name = 'Track To'
_c.target = ob_shoes
ob_trilamp_key.location = (-0.1582, -4.997, 5.0)
_c = ob_trilamp_key.constraints.new('TRACK_TO'); _c.name = 'Track To'
_c.target = ob_shoes
ob_plane.location = (0.0, 0.0, -4.665)
ob_plane.scale = (10.83, 10.83, 10.83)
ob_plane_001.location = (0.0, 0.7554, -4.665)
ob_plane_001.rotation_euler = (1.571, -0.0, 0.0)
ob_plane_001.scale = (10.83, 10.83, 10.83)

# ---- collection membership
col_collection.objects.link(ob_camera)
col_collection.objects.link(ob_body)
col_collection.objects.link(ob_hijab)
col_collection.objects.link(ob_pants)
col_collection.objects.link(ob_shoes)
col_collection.objects.link(ob_trilamp_back)
col_collection.objects.link(ob_trilamp_fill)
col_collection.objects.link(ob_trilamp_key)
col_collection.objects.link(ob_plane)
col_collection.objects.link(ob_plane_001)

# ---- scene / render settings (as saved in the file)
scene.camera = ob_camera
scene.frame_start = 1; scene.frame_end = 250; scene.frame_set(1)
scene.render.engine = 'BLENDER_EEVEE_NEXT'
scene.cycles.sampling_pattern = 'TABULATED_SOBOL'
scene.view_settings.view_transform = 'Filmic'
bpy.context.view_layer.update()
